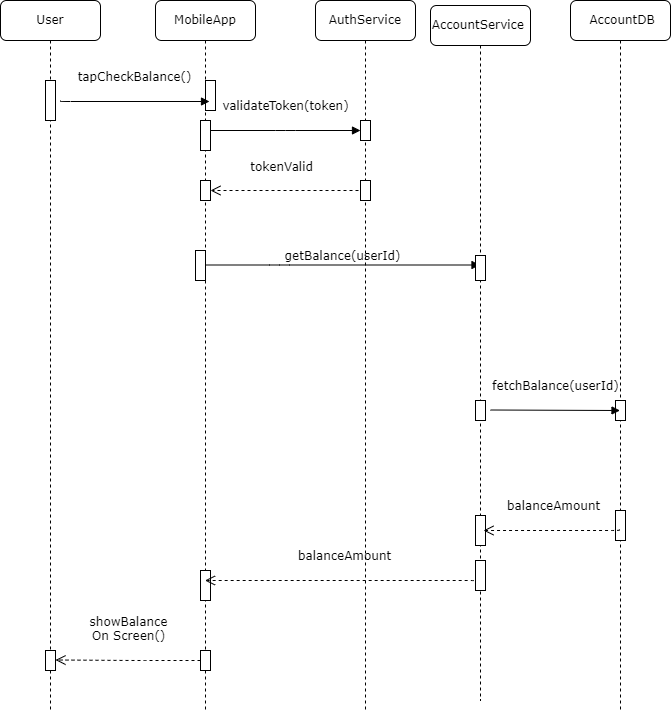

The diagram above was exported from draw.io. Its source (the exported page's mxGraphModel, read from the mxfile embedded in the PNG):
<mxGraphModel dx="1098" dy="828" grid="1" gridSize="10" guides="1" tooltips="1" connect="1" arrows="1" fold="1" page="1" pageScale="1" pageWidth="850" pageHeight="1100" math="0" shadow="0">
  <root>
    <mxCell id="0" />
    <mxCell id="1" parent="0" />
    <mxCell id="M5rP7JW1mdFo392_Bfm2-49" value="MobileApp" style="shape=umlLifeline;perimeter=lifelinePerimeter;whiteSpace=wrap;html=1;container=1;collapsible=0;recursiveResize=0;outlineConnect=0;rounded=1;shadow=0;comic=0;labelBackgroundColor=none;strokeWidth=1;fontFamily=Verdana;fontSize=12;align=center;" vertex="1" parent="1">
      <mxGeometry x="295" y="50" width="100" height="710" as="geometry" />
    </mxCell>
    <mxCell id="M5rP7JW1mdFo392_Bfm2-50" value="" style="html=1;points=[];perimeter=orthogonalPerimeter;rounded=0;shadow=0;comic=0;labelBackgroundColor=none;strokeWidth=1;fontFamily=Verdana;fontSize=12;align=center;" vertex="1" parent="M5rP7JW1mdFo392_Bfm2-49">
      <mxGeometry x="45" y="120" width="10" height="30" as="geometry" />
    </mxCell>
    <mxCell id="M5rP7JW1mdFo392_Bfm2-51" value="" style="html=1;points=[];perimeter=orthogonalPerimeter;rounded=0;shadow=0;comic=0;labelBackgroundColor=none;strokeWidth=1;fontFamily=Verdana;fontSize=12;align=center;" vertex="1" parent="M5rP7JW1mdFo392_Bfm2-49">
      <mxGeometry x="45" y="180" width="10" height="20" as="geometry" />
    </mxCell>
    <mxCell id="M5rP7JW1mdFo392_Bfm2-52" value="" style="html=1;points=[];perimeter=orthogonalPerimeter;rounded=0;shadow=0;comic=0;labelBackgroundColor=none;strokeWidth=1;fontFamily=Verdana;fontSize=12;align=center;" vertex="1" parent="M5rP7JW1mdFo392_Bfm2-49">
      <mxGeometry x="40" y="250" width="10" height="30" as="geometry" />
    </mxCell>
    <mxCell id="M5rP7JW1mdFo392_Bfm2-57" value="" style="html=1;points=[];perimeter=orthogonalPerimeter;rounded=0;shadow=0;comic=0;labelBackgroundColor=none;strokeWidth=1;fontFamily=Verdana;fontSize=12;align=center;" vertex="1" parent="M5rP7JW1mdFo392_Bfm2-49">
      <mxGeometry x="45" y="570" width="10" height="30" as="geometry" />
    </mxCell>
    <mxCell id="M5rP7JW1mdFo392_Bfm2-59" value="" style="html=1;points=[];perimeter=orthogonalPerimeter;rounded=0;shadow=0;comic=0;labelBackgroundColor=none;strokeWidth=1;fontFamily=Verdana;fontSize=12;align=center;" vertex="1" parent="M5rP7JW1mdFo392_Bfm2-49">
      <mxGeometry x="50" y="80" width="10" height="30" as="geometry" />
    </mxCell>
    <mxCell id="M5rP7JW1mdFo392_Bfm2-65" value="" style="html=1;points=[];perimeter=orthogonalPerimeter;rounded=0;shadow=0;comic=0;labelBackgroundColor=none;strokeWidth=1;fontFamily=Verdana;fontSize=12;align=center;" vertex="1" parent="M5rP7JW1mdFo392_Bfm2-49">
      <mxGeometry x="45" y="650" width="10" height="20" as="geometry" />
    </mxCell>
    <mxCell id="M5rP7JW1mdFo392_Bfm2-83" value="&lt;div&gt;&lt;div&gt;&lt;div&gt;getBalance(userId)&lt;/div&gt;&lt;/div&gt;&lt;/div&gt;" style="html=1;verticalAlign=bottom;endArrow=block;labelBackgroundColor=none;fontFamily=Verdana;fontSize=12;edgeStyle=elbowEdgeStyle;elbow=vertical;" edge="1" parent="M5rP7JW1mdFo392_Bfm2-49" target="M5rP7JW1mdFo392_Bfm2-84">
      <mxGeometry relative="1" as="geometry">
        <mxPoint x="50" y="264.5" as="sourcePoint" />
        <mxPoint x="180.5" y="264.5" as="targetPoint" />
        <Array as="points">
          <mxPoint x="124" y="264.5" />
        </Array>
      </mxGeometry>
    </mxCell>
    <mxCell id="M5rP7JW1mdFo392_Bfm2-60" value="AuthService" style="shape=umlLifeline;perimeter=lifelinePerimeter;whiteSpace=wrap;html=1;container=1;collapsible=0;recursiveResize=0;outlineConnect=0;rounded=1;shadow=0;comic=0;labelBackgroundColor=none;strokeWidth=1;fontFamily=Verdana;fontSize=12;align=center;" vertex="1" parent="1">
      <mxGeometry x="455" y="50" width="100" height="710" as="geometry" />
    </mxCell>
    <mxCell id="M5rP7JW1mdFo392_Bfm2-61" value="" style="html=1;points=[];perimeter=orthogonalPerimeter;rounded=0;shadow=0;comic=0;labelBackgroundColor=none;strokeWidth=1;fontFamily=Verdana;fontSize=12;align=center;" vertex="1" parent="M5rP7JW1mdFo392_Bfm2-60">
      <mxGeometry x="45" y="120" width="10" height="20" as="geometry" />
    </mxCell>
    <mxCell id="M5rP7JW1mdFo392_Bfm2-66" value="" style="html=1;points=[];perimeter=orthogonalPerimeter;rounded=0;shadow=0;comic=0;labelBackgroundColor=none;strokeWidth=1;fontFamily=Verdana;fontSize=12;align=center;" vertex="1" parent="M5rP7JW1mdFo392_Bfm2-60">
      <mxGeometry x="45" y="180" width="10" height="20" as="geometry" />
    </mxCell>
    <mxCell id="M5rP7JW1mdFo392_Bfm2-71" value="&amp;nbsp;AccountDB" style="shape=umlLifeline;perimeter=lifelinePerimeter;whiteSpace=wrap;html=1;container=1;collapsible=0;recursiveResize=0;outlineConnect=0;rounded=1;shadow=0;comic=0;labelBackgroundColor=none;strokeWidth=1;fontFamily=Verdana;fontSize=12;align=center;" vertex="1" parent="1">
      <mxGeometry x="710" y="50" width="100" height="710" as="geometry" />
    </mxCell>
    <mxCell id="M5rP7JW1mdFo392_Bfm2-72" value="" style="html=1;points=[];perimeter=orthogonalPerimeter;rounded=0;shadow=0;comic=0;labelBackgroundColor=none;strokeWidth=1;fontFamily=Verdana;fontSize=12;align=center;" vertex="1" parent="M5rP7JW1mdFo392_Bfm2-71">
      <mxGeometry x="45" y="400" width="10" height="20" as="geometry" />
    </mxCell>
    <mxCell id="M5rP7JW1mdFo392_Bfm2-76" value="" style="html=1;points=[];perimeter=orthogonalPerimeter;rounded=0;shadow=0;comic=0;labelBackgroundColor=none;strokeWidth=1;fontFamily=Verdana;fontSize=12;align=center;" vertex="1" parent="M5rP7JW1mdFo392_Bfm2-71">
      <mxGeometry x="45" y="510" width="10" height="30" as="geometry" />
    </mxCell>
    <mxCell id="M5rP7JW1mdFo392_Bfm2-55" value="&lt;div&gt;&lt;div&gt;&lt;div&gt;fetchBalance(userId)&lt;/div&gt;&lt;/div&gt;&lt;/div&gt;&lt;div&gt;&lt;br&gt;&lt;/div&gt;" style="html=1;verticalAlign=bottom;endArrow=block;labelBackgroundColor=none;fontFamily=Verdana;fontSize=12;edgeStyle=elbowEdgeStyle;elbow=vertical;" edge="1" parent="M5rP7JW1mdFo392_Bfm2-71" target="M5rP7JW1mdFo392_Bfm2-71">
      <mxGeometry relative="1" as="geometry">
        <mxPoint x="-80" y="409.5" as="sourcePoint" />
        <mxPoint x="31" y="410" as="targetPoint" />
        <Array as="points">
          <mxPoint x="-90" y="410" />
        </Array>
      </mxGeometry>
    </mxCell>
    <mxCell id="M5rP7JW1mdFo392_Bfm2-77" value="User" style="shape=umlLifeline;perimeter=lifelinePerimeter;whiteSpace=wrap;html=1;container=1;collapsible=0;recursiveResize=0;outlineConnect=0;rounded=1;shadow=0;comic=0;labelBackgroundColor=none;strokeWidth=1;fontFamily=Verdana;fontSize=12;align=center;" vertex="1" parent="1">
      <mxGeometry x="140" y="50" width="100" height="710" as="geometry" />
    </mxCell>
    <mxCell id="M5rP7JW1mdFo392_Bfm2-78" value="" style="html=1;points=[];perimeter=orthogonalPerimeter;rounded=0;shadow=0;comic=0;labelBackgroundColor=none;strokeWidth=1;fontFamily=Verdana;fontSize=12;align=center;" vertex="1" parent="M5rP7JW1mdFo392_Bfm2-77">
      <mxGeometry x="45" y="80" width="10" height="40" as="geometry" />
    </mxCell>
    <mxCell id="M5rP7JW1mdFo392_Bfm2-79" value="" style="html=1;points=[];perimeter=orthogonalPerimeter;rounded=0;shadow=0;comic=0;labelBackgroundColor=none;strokeWidth=1;fontFamily=Verdana;fontSize=12;align=center;" vertex="1" parent="M5rP7JW1mdFo392_Bfm2-77">
      <mxGeometry x="45" y="650" width="10" height="20" as="geometry" />
    </mxCell>
    <mxCell id="M5rP7JW1mdFo392_Bfm2-68" value="&lt;div&gt;&lt;div&gt;&lt;div&gt;&lt;div&gt;&lt;div&gt;&amp;nbsp; &amp;nbsp; &amp;nbsp; &amp;nbsp;&lt;/div&gt;&lt;div&gt;&lt;br&gt;&lt;/div&gt;&lt;div&gt;&lt;br&gt;&lt;/div&gt;&lt;div&gt;&lt;br&gt;&lt;/div&gt;&lt;div&gt;&lt;br&gt;&lt;/div&gt;&lt;div&gt;showBalance&lt;/div&gt;&lt;div&gt;On Screen()&lt;br&gt;&lt;/div&gt;&lt;/div&gt;&lt;/div&gt;&lt;/div&gt;&lt;/div&gt;&lt;div&gt;&lt;br&gt;&lt;/div&gt;" style="html=1;verticalAlign=bottom;endArrow=open;dashed=1;endSize=8;labelBackgroundColor=none;fontFamily=Verdana;fontSize=12;edgeStyle=elbowEdgeStyle;elbow=horizontal;exitX=0;exitY=0.5;exitDx=0;exitDy=0;exitPerimeter=0;" edge="1" parent="M5rP7JW1mdFo392_Bfm2-77" source="M5rP7JW1mdFo392_Bfm2-65">
      <mxGeometry relative="1" as="geometry">
        <mxPoint x="55" y="659.5" as="targetPoint" />
        <Array as="points">
          <mxPoint x="135" y="659" />
          <mxPoint x="165" y="659" />
        </Array>
        <mxPoint x="185" y="660" as="sourcePoint" />
      </mxGeometry>
    </mxCell>
    <mxCell id="M5rP7JW1mdFo392_Bfm2-81" value="&lt;div&gt;&lt;div&gt;tapCheckBalance()&lt;/div&gt;&lt;/div&gt;&lt;div&gt;&lt;br&gt;&lt;/div&gt;" style="html=1;verticalAlign=bottom;endArrow=block;labelBackgroundColor=none;fontFamily=Verdana;fontSize=12;edgeStyle=elbowEdgeStyle;elbow=vertical;entryX=0.4;entryY=0.7;entryDx=0;entryDy=0;entryPerimeter=0;" edge="1" parent="1" target="M5rP7JW1mdFo392_Bfm2-59">
      <mxGeometry relative="1" as="geometry">
        <mxPoint x="200" y="150" as="sourcePoint" />
        <mxPoint x="340" y="150" as="targetPoint" />
        <Array as="points">
          <mxPoint x="180" y="151" />
        </Array>
      </mxGeometry>
    </mxCell>
    <mxCell id="M5rP7JW1mdFo392_Bfm2-82" value="&lt;div&gt;&lt;div&gt;&amp;nbsp;tokenValid&lt;/div&gt;&lt;/div&gt;&lt;div&gt;&lt;br&gt;&lt;/div&gt;" style="html=1;verticalAlign=bottom;endArrow=open;dashed=1;endSize=8;labelBackgroundColor=none;fontFamily=Verdana;fontSize=12;edgeStyle=elbowEdgeStyle;elbow=vertical;entryX=1;entryY=0.5;entryDx=0;entryDy=0;entryPerimeter=0;" edge="1" parent="1" target="M5rP7JW1mdFo392_Bfm2-51">
      <mxGeometry x="0.0722" y="1" relative="1" as="geometry">
        <mxPoint x="353" y="240.5" as="targetPoint" />
        <Array as="points">
          <mxPoint x="443" y="240" />
          <mxPoint x="473" y="240" />
        </Array>
        <mxPoint x="498" y="240" as="sourcePoint" />
        <mxPoint as="offset" />
      </mxGeometry>
    </mxCell>
    <mxCell id="M5rP7JW1mdFo392_Bfm2-58" value="&lt;div&gt;&lt;div&gt;validateToken(token)&lt;/div&gt;&lt;/div&gt;&lt;div&gt;&lt;br&gt;&lt;/div&gt;" style="html=1;verticalAlign=bottom;endArrow=block;entryX=0;entryY=0;labelBackgroundColor=none;fontFamily=Verdana;fontSize=12;edgeStyle=elbowEdgeStyle;elbow=vertical;" edge="1" parent="1">
      <mxGeometry relative="1" as="geometry">
        <mxPoint x="350" y="180" as="sourcePoint" />
        <mxPoint x="500" y="180" as="targetPoint" />
      </mxGeometry>
    </mxCell>
    <mxCell id="M5rP7JW1mdFo392_Bfm2-64" value="&lt;div&gt;&lt;div&gt;&lt;div&gt;&lt;div&gt;&lt;div&gt;&lt;div&gt;&lt;div&gt;&lt;div&gt;&amp;nbsp;balanceAmount&lt;/div&gt;&lt;/div&gt;&lt;/div&gt;&lt;/div&gt;&lt;/div&gt;&lt;/div&gt;&lt;/div&gt;&lt;/div&gt;&lt;div&gt;&lt;br&gt;&lt;/div&gt;" style="html=1;verticalAlign=bottom;endArrow=open;dashed=1;endSize=8;labelBackgroundColor=none;fontFamily=Verdana;fontSize=12;edgeStyle=elbowEdgeStyle;elbow=vertical;exitX=0.3;exitY=0.733;exitDx=0;exitDy=0;exitPerimeter=0;" edge="1" parent="1" target="M5rP7JW1mdFo392_Bfm2-49" source="M5rP7JW1mdFo392_Bfm2-70">
      <mxGeometry relative="1" as="geometry">
        <mxPoint x="455" y="630" as="targetPoint" />
        <Array as="points">
          <mxPoint x="560" y="630" />
          <mxPoint x="590" y="630" />
        </Array>
        <mxPoint x="610" y="631" as="sourcePoint" />
      </mxGeometry>
    </mxCell>
    <mxCell id="M5rP7JW1mdFo392_Bfm2-84" value="AccountService&amp;nbsp;" style="shape=umlLifeline;perimeter=lifelinePerimeter;whiteSpace=wrap;html=1;container=1;collapsible=0;recursiveResize=0;outlineConnect=0;rounded=1;shadow=0;comic=0;labelBackgroundColor=none;strokeWidth=1;fontFamily=Verdana;fontSize=12;align=center;" vertex="1" parent="1">
      <mxGeometry x="570" y="55" width="100" height="695" as="geometry" />
    </mxCell>
    <mxCell id="M5rP7JW1mdFo392_Bfm2-85" value="" style="html=1;points=[];perimeter=orthogonalPerimeter;rounded=0;shadow=0;comic=0;labelBackgroundColor=none;strokeWidth=1;fontFamily=Verdana;fontSize=12;align=center;" vertex="1" parent="M5rP7JW1mdFo392_Bfm2-84">
      <mxGeometry x="45" y="395" width="10" height="20" as="geometry" />
    </mxCell>
    <mxCell id="M5rP7JW1mdFo392_Bfm2-86" value="" style="html=1;points=[];perimeter=orthogonalPerimeter;rounded=0;shadow=0;comic=0;labelBackgroundColor=none;strokeWidth=1;fontFamily=Verdana;fontSize=12;align=center;" vertex="1" parent="M5rP7JW1mdFo392_Bfm2-84">
      <mxGeometry x="45" y="250" width="10" height="25" as="geometry" />
    </mxCell>
    <mxCell id="M5rP7JW1mdFo392_Bfm2-87" value="" style="html=1;points=[];perimeter=orthogonalPerimeter;rounded=0;shadow=0;comic=0;labelBackgroundColor=none;strokeWidth=1;fontFamily=Verdana;fontSize=12;align=center;" vertex="1" parent="M5rP7JW1mdFo392_Bfm2-84">
      <mxGeometry x="45" y="510" width="10" height="30" as="geometry" />
    </mxCell>
    <mxCell id="M5rP7JW1mdFo392_Bfm2-70" value="" style="html=1;points=[];perimeter=orthogonalPerimeter;rounded=0;shadow=0;comic=0;labelBackgroundColor=none;strokeWidth=1;fontFamily=Verdana;fontSize=12;align=center;" vertex="1" parent="M5rP7JW1mdFo392_Bfm2-84">
      <mxGeometry x="45" y="555" width="10" height="30" as="geometry" />
    </mxCell>
    <mxCell id="M5rP7JW1mdFo392_Bfm2-56" value="&lt;div&gt;&lt;div&gt;&lt;div&gt;&lt;div&gt;&lt;div&gt;&lt;div&gt;&lt;div&gt;&amp;nbsp;balanceAmount&lt;/div&gt;&lt;/div&gt;&lt;/div&gt;&lt;/div&gt;&lt;/div&gt;&lt;/div&gt;&lt;/div&gt;&lt;div&gt;&lt;br&gt;&lt;/div&gt;" style="html=1;verticalAlign=bottom;endArrow=open;dashed=1;endSize=8;labelBackgroundColor=none;fontFamily=Verdana;fontSize=12;edgeStyle=elbowEdgeStyle;elbow=vertical;entryX=0.8;entryY=0.5;entryDx=0;entryDy=0;entryPerimeter=0;" edge="1" parent="1" target="M5rP7JW1mdFo392_Bfm2-87">
      <mxGeometry relative="1" as="geometry">
        <mxPoint x="630" y="580" as="targetPoint" />
        <Array as="points" />
        <mxPoint x="759" y="579" as="sourcePoint" />
      </mxGeometry>
    </mxCell>
  </root>
</mxGraphModel>